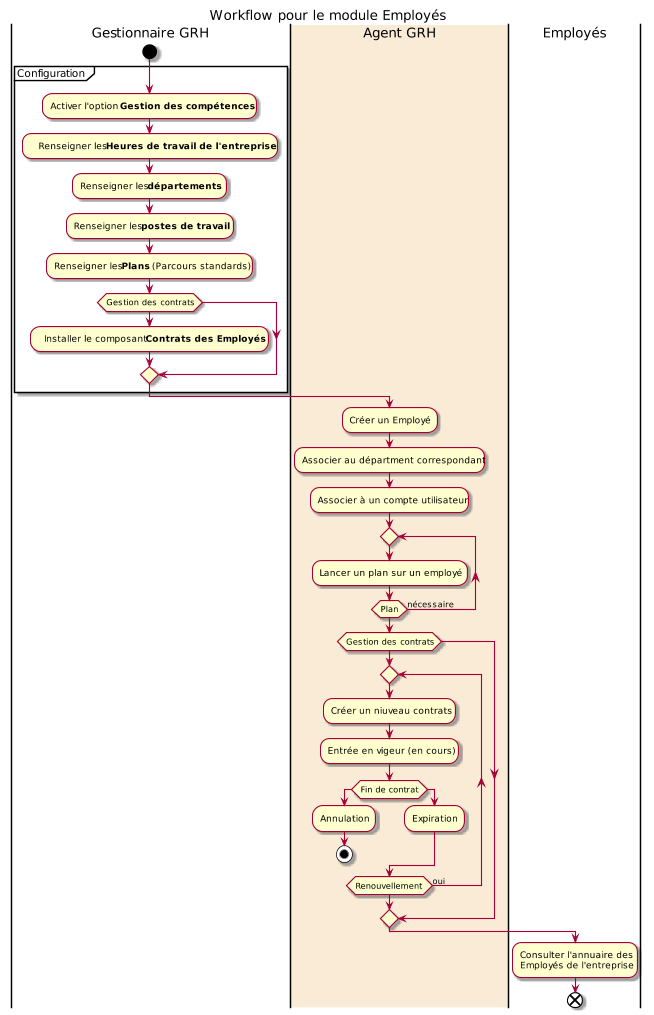

The diagram above was rendered by PlantUML. Its source (embedded in the PNG):
@startuml activity-employes
title Workflow pour le module Employés
scale 100 width
scale 1000 height

|Gestionnaire GRH|
start
partition Configuration {
    :Activer l'option **Gestion des compétences**;
    :   Renseigner les **Heures de travail de l'entreprise**;
    :Renseigner les **départements**;
    :Renseigner les **postes de travail**;
    :Renseigner les **Plans** (Parcours standards);
    if (Gestion des contrats) then
        :  Installer le composant **Contrats des Employés**;
    endif
}
|#AntiqueWhite|Agent GRH|

:Créer un Employé;
:Associer au départment correspondant;    
:Associer à un compte utilisateur;    

repeat
    :Lancer un plan sur un employé;
repeat while (Plan) is (nécessaire)

if (Gestion des contrats) then
    repeat 
        :Créer un niuveau contrats;
        :Entrée en vigeur (en cours);
        if (Fin de contrat) then
        :Annulation;
        stop
        else
        :Expiration;
        endif
    repeat while (Renouvellement) is (oui)
endif


|Employés|
:Consulter l'annuaire des \nEmployés de l'entreprise;

end

@enduml